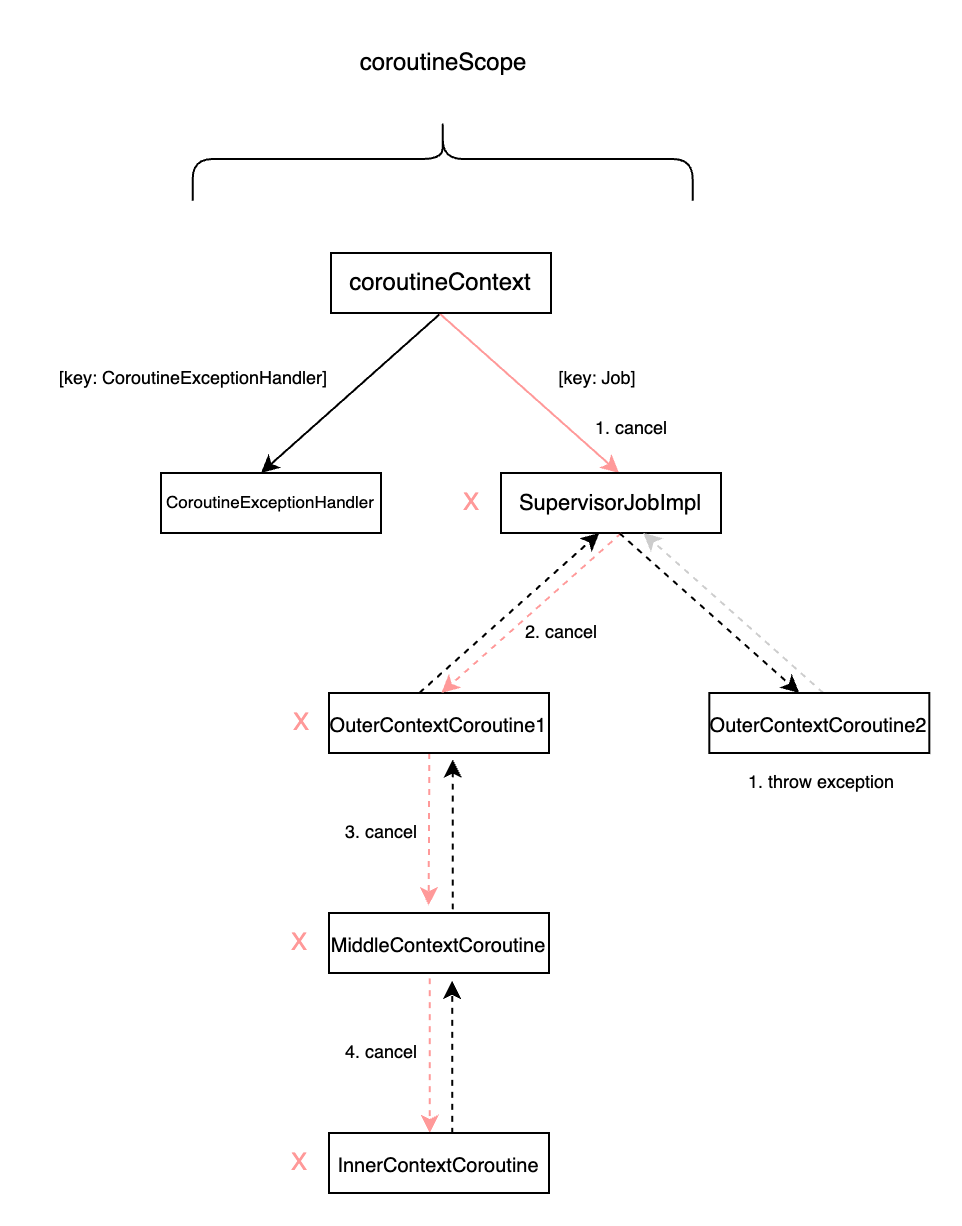

The diagram above was exported from draw.io. Its source (the exported page's mxGraphModel, read from the mxfile embedded in the PNG):
<mxGraphModel dx="733" dy="471" grid="1" gridSize="10" guides="1" tooltips="1" connect="1" arrows="1" fold="1" page="1" pageScale="1" pageWidth="850" pageHeight="1100" math="0" shadow="0">
  <root>
    <mxCell id="0" />
    <mxCell id="1" parent="0" />
    <mxCell id="KKwdq_n8aDNH_cKme6rT-11" value="MiddleContextCoroutine" style="rounded=0;whiteSpace=wrap;html=1;fontSize=10;" parent="1" vertex="1">
      <mxGeometry x="574" y="690" width="110" height="30" as="geometry" />
    </mxCell>
    <mxCell id="KKwdq_n8aDNH_cKme6rT-12" value="" style="endArrow=classic;html=1;rounded=0;dashed=1;entryX=0.453;entryY=-0.129;entryDx=0;entryDy=0;entryPerimeter=0;strokeColor=#FF9999;" parent="1" edge="1" target="KKwdq_n8aDNH_cKme6rT-11">
      <mxGeometry width="50" height="50" relative="1" as="geometry">
        <mxPoint x="624.16" y="610" as="sourcePoint" />
        <mxPoint x="534.16" y="690" as="targetPoint" />
      </mxGeometry>
    </mxCell>
    <mxCell id="KKwdq_n8aDNH_cKme6rT-16" value="" style="endArrow=classic;html=1;rounded=0;fontColor=#FF0000;strokeColor=#000000;dashed=1;exitX=0.563;exitY=-0.057;exitDx=0;exitDy=0;exitPerimeter=0;entryX=0.563;entryY=1.11;entryDx=0;entryDy=0;entryPerimeter=0;" parent="1" edge="1" target="KKwdq_n8aDNH_cKme6rT-34" source="KKwdq_n8aDNH_cKme6rT-11">
      <mxGeometry width="50" height="50" relative="1" as="geometry">
        <mxPoint x="645.8399999999999" y="680" as="sourcePoint" />
        <mxPoint x="735.8399999999999" y="600" as="targetPoint" />
      </mxGeometry>
    </mxCell>
    <mxCell id="KKwdq_n8aDNH_cKme6rT-17" value="1. cancel" style="text;html=1;align=center;verticalAlign=middle;resizable=0;points=[];autosize=1;strokeColor=none;fillColor=none;fontSize=9;" parent="1" vertex="1">
      <mxGeometry x="695" y="438" width="60" height="20" as="geometry" />
    </mxCell>
    <mxCell id="KKwdq_n8aDNH_cKme6rT-19" value="" style="endArrow=classic;html=1;rounded=0;strokeColor=#FF9999;dashed=1;exitX=0.44;exitY=1.086;exitDx=0;exitDy=0;exitPerimeter=0;entryX=0.44;entryY=0;entryDx=0;entryDy=0;entryPerimeter=0;" parent="1" edge="1">
      <mxGeometry width="50" height="50" relative="1" as="geometry">
        <mxPoint x="624.4000000000001" y="722.5799999999999" as="sourcePoint" />
        <mxPoint x="624.4000000000001" y="800" as="targetPoint" />
      </mxGeometry>
    </mxCell>
    <mxCell id="KKwdq_n8aDNH_cKme6rT-21" value="" style="endArrow=classic;html=1;rounded=0;dashed=1;entryX=0.569;entryY=1.133;entryDx=0;entryDy=0;entryPerimeter=0;exitX=0.569;exitY=0.014;exitDx=0;exitDy=0;exitPerimeter=0;" parent="1" edge="1">
      <mxGeometry width="50" height="50" relative="1" as="geometry">
        <mxPoint x="635.5900000000001" y="800.4199999999998" as="sourcePoint" />
        <mxPoint x="635.5900000000001" y="723.99" as="targetPoint" />
      </mxGeometry>
    </mxCell>
    <mxCell id="KKwdq_n8aDNH_cKme6rT-22" value="InnerContextCoroutine" style="rounded=0;whiteSpace=wrap;html=1;fontSize=10;" parent="1" vertex="1">
      <mxGeometry x="574" y="800" width="110" height="30" as="geometry" />
    </mxCell>
    <mxCell id="KKwdq_n8aDNH_cKme6rT-24" value="X" style="text;html=1;align=center;verticalAlign=middle;resizable=0;points=[];autosize=1;strokeColor=none;fillColor=none;fontColor=#FF9999;" parent="1" vertex="1">
      <mxGeometry x="630" y="470" width="30" height="30" as="geometry" />
    </mxCell>
    <mxCell id="KKwdq_n8aDNH_cKme6rT-25" value="1. throw exception" style="text;html=1;align=center;verticalAlign=middle;resizable=0;points=[];autosize=1;strokeColor=none;fillColor=none;fontSize=9;" parent="1" vertex="1">
      <mxGeometry x="770" y="615" width="100" height="20" as="geometry" />
    </mxCell>
    <mxCell id="KKwdq_n8aDNH_cKme6rT-28" value="" style="shape=curlyBracket;whiteSpace=wrap;html=1;rounded=1;labelPosition=left;verticalLabelPosition=middle;align=right;verticalAlign=middle;direction=south;" parent="1" vertex="1">
      <mxGeometry x="505.83500000000004" y="292.16499999999996" width="250" height="41.67" as="geometry" />
    </mxCell>
    <mxCell id="KKwdq_n8aDNH_cKme6rT-29" value="coroutineScope" style="text;html=1;align=center;verticalAlign=middle;resizable=0;points=[];autosize=1;strokeColor=none;fillColor=none;" parent="1" vertex="1">
      <mxGeometry x="575.84" y="250" width="110" height="30" as="geometry" />
    </mxCell>
    <mxCell id="KKwdq_n8aDNH_cKme6rT-30" value="" style="endArrow=classic;html=1;rounded=0;" parent="1" edge="1">
      <mxGeometry width="50" height="50" relative="1" as="geometry">
        <mxPoint x="630" y="390" as="sourcePoint" />
        <mxPoint x="540" y="470" as="targetPoint" />
      </mxGeometry>
    </mxCell>
    <mxCell id="KKwdq_n8aDNH_cKme6rT-31" value="" style="endArrow=classic;html=1;rounded=0;strokeColor=#FF9999;" parent="1" edge="1">
      <mxGeometry width="50" height="50" relative="1" as="geometry">
        <mxPoint x="629" y="390" as="sourcePoint" />
        <mxPoint x="719" y="470" as="targetPoint" />
      </mxGeometry>
    </mxCell>
    <mxCell id="KKwdq_n8aDNH_cKme6rT-32" value="CoroutineExceptionHandler" style="rounded=0;whiteSpace=wrap;html=1;fontSize=8.5;" parent="1" vertex="1">
      <mxGeometry x="490" y="470" width="110" height="30" as="geometry" />
    </mxCell>
    <mxCell id="KKwdq_n8aDNH_cKme6rT-33" value="SupervisorJobImpl" style="rounded=0;whiteSpace=wrap;html=1;fontStyle=0;fontSize=11;" parent="1" vertex="1">
      <mxGeometry x="660" y="470" width="110" height="30" as="geometry" />
    </mxCell>
    <mxCell id="KKwdq_n8aDNH_cKme6rT-34" value="&lt;span style=&quot;font-weight: normal;&quot;&gt;&lt;font style=&quot;font-size: 10px;&quot;&gt;OuterContextCoroutine1&lt;/font&gt;&lt;/span&gt;" style="rounded=0;whiteSpace=wrap;html=1;fontSize=10;fontStyle=1" parent="1" vertex="1">
      <mxGeometry x="574" y="580" width="110" height="30" as="geometry" />
    </mxCell>
    <mxCell id="KKwdq_n8aDNH_cKme6rT-36" value="[key:&amp;nbsp;CoroutineExceptionHandler&lt;span style=&quot;background-color: initial; font-size: 9px;&quot;&gt;]&lt;/span&gt;" style="text;html=1;align=center;verticalAlign=middle;resizable=0;points=[];autosize=1;strokeColor=none;fillColor=none;fontSize=9;" parent="1" vertex="1">
      <mxGeometry x="426" y="413" width="160" height="20" as="geometry" />
    </mxCell>
    <mxCell id="KKwdq_n8aDNH_cKme6rT-37" value="[key: Job]" style="text;html=1;align=center;verticalAlign=middle;resizable=0;points=[];autosize=1;strokeColor=none;fillColor=none;fontSize=9;" parent="1" vertex="1">
      <mxGeometry x="678" y="413" width="60" height="20" as="geometry" />
    </mxCell>
    <mxCell id="KKwdq_n8aDNH_cKme6rT-46" value="coroutineContext" style="rounded=0;whiteSpace=wrap;html=1;" parent="1" vertex="1">
      <mxGeometry x="575" y="360" width="110" height="30" as="geometry" />
    </mxCell>
    <mxCell id="ztQbeDY4LEWXai-P9pTU-14" value="" style="endArrow=classic;html=1;rounded=0;dashed=1;strokeColor=#FF9999;" parent="1" edge="1">
      <mxGeometry width="50" height="50" relative="1" as="geometry">
        <mxPoint x="720.16" y="500" as="sourcePoint" />
        <mxPoint x="630.16" y="580" as="targetPoint" />
      </mxGeometry>
    </mxCell>
    <mxCell id="ztQbeDY4LEWXai-P9pTU-15" value="" style="endArrow=classic;html=1;rounded=0;fontColor=#CCCCCC;strokeColor=#000000;dashed=1;" parent="1" edge="1">
      <mxGeometry width="50" height="50" relative="1" as="geometry">
        <mxPoint x="619.16" y="580" as="sourcePoint" />
        <mxPoint x="709.16" y="500" as="targetPoint" />
      </mxGeometry>
    </mxCell>
    <mxCell id="ztQbeDY4LEWXai-P9pTU-16" value="" style="endArrow=classic;html=1;rounded=0;strokeColor=#000000;dashed=1;" parent="1" edge="1">
      <mxGeometry width="50" height="50" relative="1" as="geometry">
        <mxPoint x="719.16" y="500" as="sourcePoint" />
        <mxPoint x="809.16" y="580" as="targetPoint" />
      </mxGeometry>
    </mxCell>
    <mxCell id="ztQbeDY4LEWXai-P9pTU-17" value="" style="endArrow=classic;html=1;rounded=0;dashed=1;strokeColor=#CCCCCC;" parent="1" edge="1">
      <mxGeometry width="50" height="50" relative="1" as="geometry">
        <mxPoint x="821.16" y="580" as="sourcePoint" />
        <mxPoint x="731.16" y="500" as="targetPoint" />
      </mxGeometry>
    </mxCell>
    <mxCell id="ztQbeDY4LEWXai-P9pTU-18" value="OuterContextCoroutine2" style="rounded=0;whiteSpace=wrap;html=1;fontSize=10;" parent="1" vertex="1">
      <mxGeometry x="764.16" y="580" width="110" height="30" as="geometry" />
    </mxCell>
    <mxCell id="zA29EL2VdL7FT0zyaFdr-1" value="2. cancel" style="text;html=1;align=center;verticalAlign=middle;resizable=0;points=[];autosize=1;strokeColor=none;fillColor=none;fontSize=9;" vertex="1" parent="1">
      <mxGeometry x="660" y="540" width="60" height="20" as="geometry" />
    </mxCell>
    <mxCell id="zA29EL2VdL7FT0zyaFdr-2" value="X" style="text;html=1;align=center;verticalAlign=middle;resizable=0;points=[];autosize=1;strokeColor=none;fillColor=none;fontColor=#FF9999;" vertex="1" parent="1">
      <mxGeometry x="545" y="580" width="30" height="30" as="geometry" />
    </mxCell>
    <mxCell id="zA29EL2VdL7FT0zyaFdr-3" value="X" style="text;html=1;align=center;verticalAlign=middle;resizable=0;points=[];autosize=1;strokeColor=none;fillColor=none;fontColor=#FF9999;" vertex="1" parent="1">
      <mxGeometry x="544" y="690" width="30" height="30" as="geometry" />
    </mxCell>
    <mxCell id="zA29EL2VdL7FT0zyaFdr-4" value="X" style="text;html=1;align=center;verticalAlign=middle;resizable=0;points=[];autosize=1;strokeColor=none;fillColor=none;fontColor=#FF9999;" vertex="1" parent="1">
      <mxGeometry x="544" y="800" width="30" height="30" as="geometry" />
    </mxCell>
    <mxCell id="zA29EL2VdL7FT0zyaFdr-5" value="3. cancel" style="text;html=1;align=center;verticalAlign=middle;resizable=0;points=[];autosize=1;strokeColor=none;fillColor=none;fontSize=9;" vertex="1" parent="1">
      <mxGeometry x="570" y="640" width="60" height="20" as="geometry" />
    </mxCell>
    <mxCell id="zA29EL2VdL7FT0zyaFdr-6" value="4. cancel" style="text;html=1;align=center;verticalAlign=middle;resizable=0;points=[];autosize=1;strokeColor=none;fillColor=none;fontSize=9;" vertex="1" parent="1">
      <mxGeometry x="570" y="750" width="60" height="20" as="geometry" />
    </mxCell>
  </root>
</mxGraphModel>